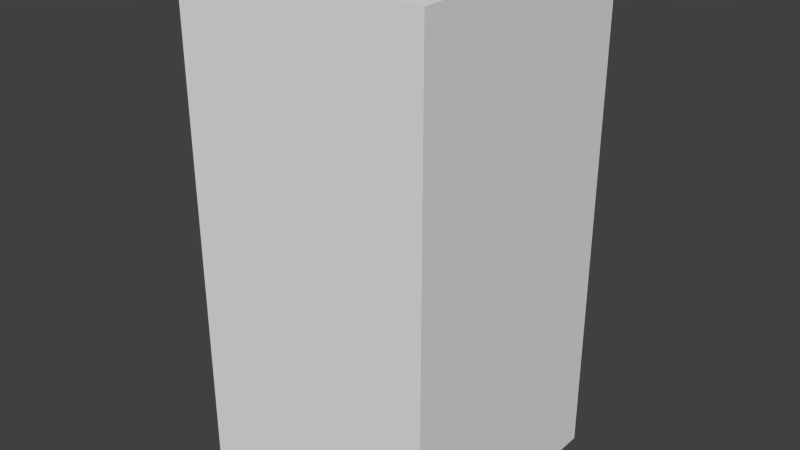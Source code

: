 # Source: darkBlueDotSeven.blend  (saved by Blender 2.68.0; exported with 4.5.12 LTS)
import bpy
from mathutils import Matrix  # noqa: F401  (used for matrix-valued properties, if any)

bpy.ops.wm.read_factory_settings(use_empty=True)
scene = bpy.context.scene
scene.name = 'Scene'

# ---- collections
col_collection_1 = bpy.data.collections.new('Collection 1'); scene.collection.children.link(col_collection_1)

# ---- world
world_world = bpy.data.worlds.new('World'); scene.world = world_world
world_world.color = (0.05088, 0.05088, 0.05088)
world_world.use_sun_shadow = False
world_world.sun_shadow_jitter_overblur = 0.0
world_world.cycles.sampling_method = 'MANUAL'
world_world.cycles.sample_map_resolution = 256

# ---- meshes
me_darkbluedotseven = bpy.data.meshes.new('darkBlueDotSeven')
me_darkbluedotseven.from_pydata([(-0.5, -0.5, -1.0), (-0.5, 0.5, -1.0), (0.5, 0.5, -1.0), (0.5, -0.5, -1.0), (-0.5, -0.5, 1.0), (-0.5, 0.5, 1.0), (0.5, 0.5, 1.0), (0.5, -0.5, 1.0)], [], [(4, 5, 1, 0), (5, 6, 2, 1), (6, 7, 3, 2), (7, 4, 0, 3), (0, 1, 2, 3), (7, 6, 5, 4)])
me_darkbluedotseven.use_remesh_preserve_volume = False
me_darkbluedotseven.use_remesh_preserve_attributes = False
me_darkbluedotseven.use_mirror_vertex_groups = False
me_darkbluedotseven.update()

# ---- objects
ob_darkbluedotseven = bpy.data.objects.new('darkBlueDotSeven', me_darkbluedotseven)

# ---- transforms, parenting, visibility, modifiers, constraints
ob_darkbluedotseven.location = (0.0, 0.0, 0.0)
ob_darkbluedotseven.lineart.crease_threshold = 0.0

# ---- collection membership
col_collection_1.objects.link(ob_darkbluedotseven)

# ---- scene / render settings (as saved in the file)
scene.frame_start = 1; scene.frame_end = 250; scene.frame_set(1)
scene.render.engine = 'BLENDER_EEVEE_NEXT'
scene.render.image_settings.color_mode = 'RGB'
scene.render.image_settings.compression = 90
scene.render.resolution_percentage = 50
scene.render.dither_intensity = 0.0
scene.cycles.use_denoising = False
scene.cycles.samples = 10
scene.cycles.sampling_pattern = 'TABULATED_SOBOL'
scene.cycles.light_sampling_threshold = 0.0
scene.cycles.use_adaptive_sampling = False
scene.cycles.use_light_tree = False
scene.cycles.blur_glossy = 0.0
scene.cycles.volume_bounces = 1
scene.cycles.pixel_filter_type = 'GAUSSIAN'
scene.cycles.sample_clamp_indirect = 0.0
scene.view_settings.view_transform = 'Standard'
bpy.context.view_layer.update()

# ---- added for rendering (the .blend has no active camera and no usable light): camera, sun
cam_auto = bpy.data.cameras.new('AutoCamera')
cam_auto.lens = 50.0
cam_auto.sensor_width = 36.0
cam_auto.clip_end = 1000.0
ob_auto_camera = bpy.data.objects.new('AutoCamera', cam_auto)
scene.collection.objects.link(ob_auto_camera)
ob_auto_camera.location = (2.26633, -2.71959, 1.81306)
ob_auto_camera.rotation_euler = (1.09748, -7.21219e-08, 0.694738)
scene.camera = ob_auto_camera
light_auto_sun = bpy.data.lights.new('AutoSun', 'SUN')
light_auto_sun.energy = 3.0
light_auto_sun.angle = 0.0523599
ob_auto_sun = bpy.data.objects.new('AutoSun', light_auto_sun)
scene.collection.objects.link(ob_auto_sun)
ob_auto_sun.rotation_euler = (0.872665, 0.174533, 0.523599)
bpy.context.view_layer.update()
